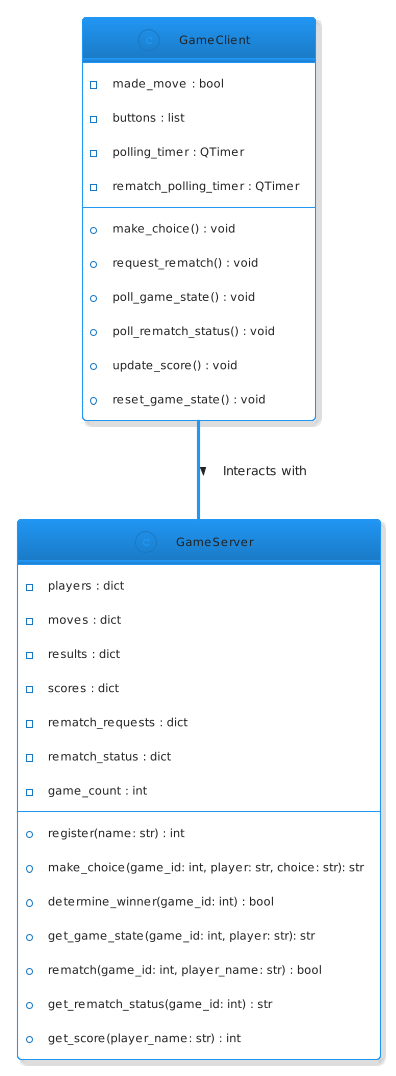

The diagram above was rendered by PlantUML. Its source (embedded in the PNG):
@startuml
!theme materia-outline

class GameServer {
  +register(name: str) : int
  +make_choice(game_id: int, player: str, choice: str): str
  +determine_winner(game_id: int) : bool
  +get_game_state(game_id: int, player: str): str
  +rematch(game_id: int, player_name: str) : bool
  +get_rematch_status(game_id: int) : str
  +get_score(player_name: str) : int
  -players : dict
  -moves : dict
  -results : dict
  -scores : dict
  -rematch_requests : dict
  -rematch_status : dict
  -game_count : int
}

class GameClient {
  +make_choice() : void
  +request_rematch() : void
  +poll_game_state() : void
  +poll_rematch_status() : void
  +update_score() : void
  +reset_game_state() : void
  -made_move : bool
  -buttons : list
  -polling_timer : QTimer
  -rematch_polling_timer : QTimer
}

GameClient -- GameServer : Interacts with >
@enduml